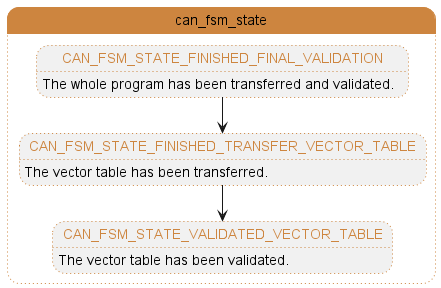

The diagram above was rendered by PlantUML. Its source (embedded in the PNG):
@startuml
'Title
'skinparam handwritten true
'Style
skinparam state {
    'BackgroundColor Olive
    BorderColor Gray
    FontName Arial
    FontSize 14
}

'Change of state - can fsm state
state can_fsm_state #peru ##[dotted]peru{

'State declaration
state CAN_FSM_STATE_FINISHED_FINAL_VALIDATION #line:peru;line.dotted;text:peru : The whole program has been transferred and validated.
state CAN_FSM_STATE_FINISHED_TRANSFER_VECTOR_TABLE #line:peru;line.dotted;text:peru : The vector table has been transferred.
state CAN_FSM_STATE_VALIDATED_VECTOR_TABLE #line:peru;line.dotted;text:peru : The vector table has been validated.

CAN_FSM_STATE_FINISHED_FINAL_VALIDATION --> CAN_FSM_STATE_FINISHED_TRANSFER_VECTOR_TABLE
CAN_FSM_STATE_FINISHED_TRANSFER_VECTOR_TABLE --> CAN_FSM_STATE_VALIDATED_VECTOR_TABLE
}
@enduml